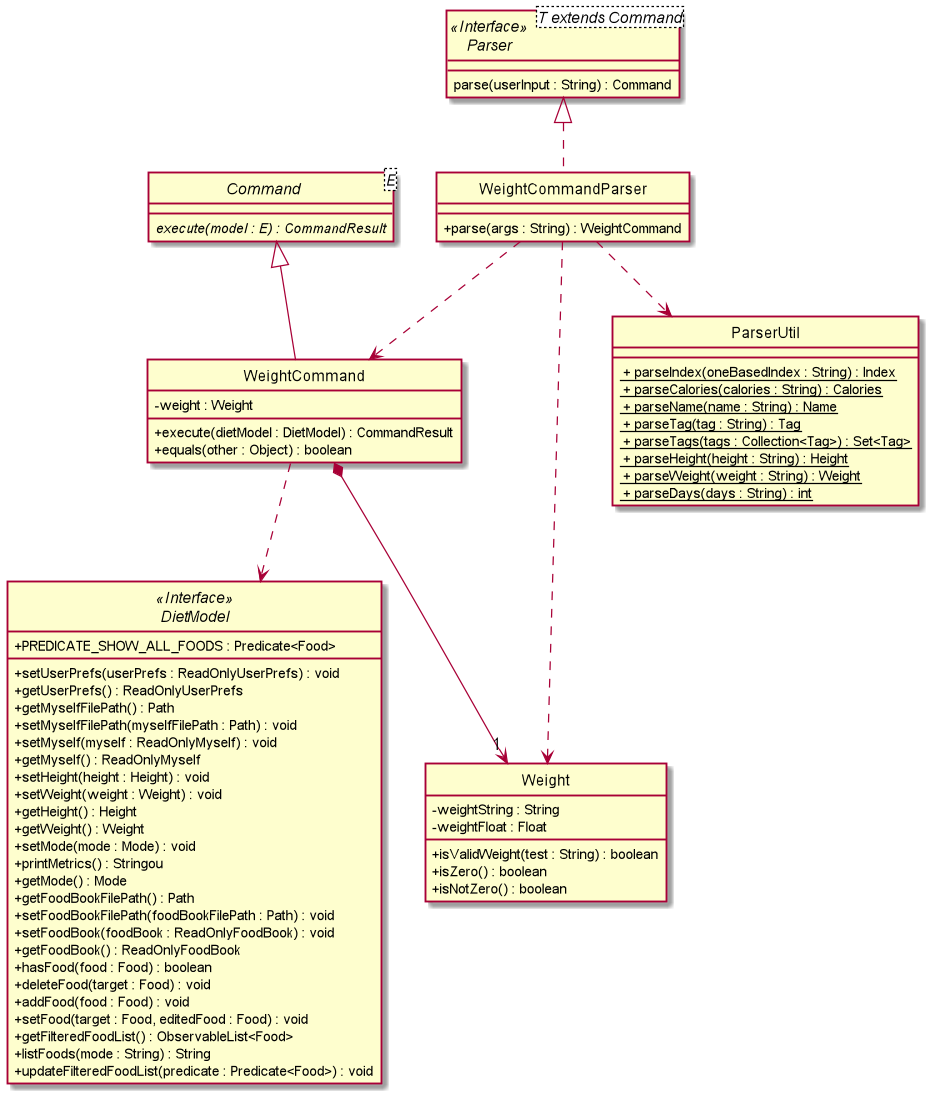

The diagram above was rendered by PlantUML. Its source (embedded in the PNG):
@startuml

skinparam backgroundColor #ffffff
skinparam classAttributeIconSize 0
hide circle

class WeightCommandParser implements Parser {
    + parse(args : String) : WeightCommand
}

interface Parser<T extends Command> <<Interface>> {
    parse(userInput : String) : Command
}

abstract class Command<E> {
    {abstract} execute(model : E) : CommandResult
}

class WeightCommand extends Command {
    - weight : Weight

    + execute(dietModel : DietModel) : CommandResult
    + equals(other : Object) : boolean

}

interface DietModel <<Interface>> {
    + PREDICATE_SHOW_ALL_FOODS : Predicate<Food>

    + setUserPrefs(userPrefs : ReadOnlyUserPrefs) : void
    + getUserPrefs() : ReadOnlyUserPrefs
    + getMyselfFilePath() : Path
    + setMyselfFilePath(myselfFilePath : Path) : void
    + setMyself(myself : ReadOnlyMyself) : void
    + getMyself() : ReadOnlyMyself
    + setHeight(height : Height) : void
    + setWeight(weight : Weight) : void
    + getHeight() : Height
    + getWeight() : Weight
    + setMode(mode : Mode) : void
    + printMetrics() : Stringou
    + getMode() : Mode
    + getFoodBookFilePath() : Path
    + setFoodBookFilePath(foodBookFilePath : Path) : void
    + setFoodBook(foodBook : ReadOnlyFoodBook) : void
    + getFoodBook() : ReadOnlyFoodBook
    + hasFood(food : Food) : boolean
    + deleteFood(target : Food) : void
    + addFood(food : Food) : void
    + setFood(target : Food, editedFood : Food) : void
    + getFilteredFoodList() : ObservableList<Food>
    + listFoods(mode : String) : String
    + updateFilteredFoodList(predicate : Predicate<Food>) : void
}

class Weight {
    - weightString : String
    - weightFloat : Float

    + isValidWeight(test : String) : boolean
    + isZero() : boolean
    + isNotZero() : boolean
}

class ParserUtil {
    <u> + parseIndex(oneBasedIndex : String) : Index
    <u> + parseCalories(calories : String) : Calories
    <u> + parseName(name : String) : Name
    <u> + parseTag(tag : String) : Tag
    <u> + parseTags(tags : Collection<Tag>) : Set<Tag>
    <u> + parseHeight(height : String) : Height
    <u> + parseWeight(weight : String) : Weight
    <u> + parseDays(days : String) : int
}

WeightCommand ..> DietModel
WeightCommandParser ..> WeightCommand
WeightCommandParser ..> Weight
WeightCommandParser ..> ParserUtil
WeightCommand *--> "1" Weight


@enduml